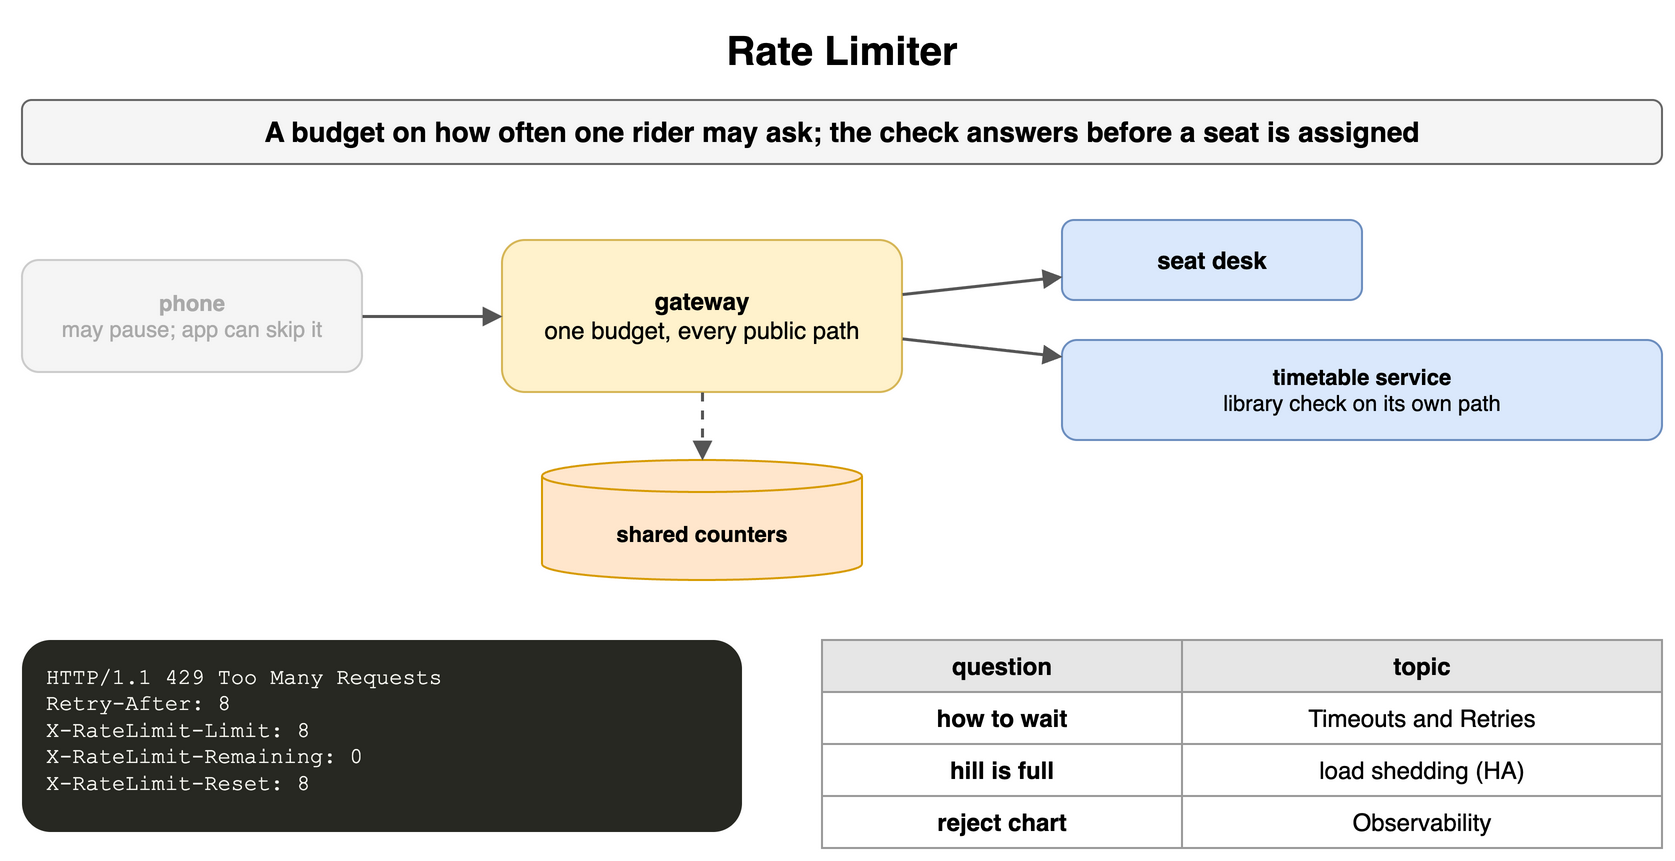

The diagram above was exported from draw.io. Its source (the exported page's mxGraphModel, read from the mxfile embedded in the PNG):
<mxGraphModel dx="900" dy="430" grid="1" gridSize="10" guides="1" tooltips="1" connect="1" arrows="1" fold="1" page="1" pageScale="1" pageWidth="900" pageHeight="430" math="0" shadow="0">
  <root>
    <mxCell id="0" />
    <mxCell id="1" parent="0" />
    <mxCell id="a1" value="Rate Limiter" style="text;html=1;align=center;verticalAlign=middle;whiteSpace=wrap;fontSize=20;fontStyle=1;" vertex="1" parent="1">
      <mxGeometry x="40" y="10" width="820" height="30" as="geometry" />
    </mxCell>
    <mxCell id="a2" value="A budget on how often one rider may ask; the check answers before a seat is assigned" style="rounded=1;whiteSpace=wrap;html=1;fillColor=#f5f5f5;strokeColor=#666666;fontStyle=1;fontSize=14;" vertex="1" parent="1">
      <mxGeometry x="40" y="50" width="820" height="32" as="geometry" />
    </mxCell>
    <mxCell id="a3" value="phone&lt;br&gt;&lt;span style='font-weight:normal'&gt;may pause; app can skip it&lt;/span&gt;" style="rounded=1;whiteSpace=wrap;html=1;fillColor=#f5f5f5;strokeColor=#cccccc;fontSize=11;align=center;fontStyle=1;fontColor=#aaaaaa;" vertex="1" parent="1">
      <mxGeometry x="40" y="130" width="170" height="56" as="geometry" />
    </mxCell>
    <mxCell id="a4" value="gateway&lt;br&gt;&lt;span style='font-weight:normal'&gt;one budget, every public path&lt;/span&gt;" style="rounded=1;whiteSpace=wrap;html=1;fillColor=#fff2cc;strokeColor=#d6b656;fontSize=12;align=center;fontStyle=1;" vertex="1" parent="1">
      <mxGeometry x="280" y="120" width="200" height="76" as="geometry" />
    </mxCell>
    <mxCell id="a5" value="shared counters" style="shape=cylinder3;whiteSpace=wrap;html=1;boundedLbl=1;backgroundOutline=1;size=8;fillColor=#ffe6cc;strokeColor=#d79b00;fontStyle=1;fontSize=11;" vertex="1" parent="1">
      <mxGeometry x="300" y="230" width="160" height="60" as="geometry" />
    </mxCell>
    <mxCell id="a6" value="seat desk" style="rounded=1;whiteSpace=wrap;html=1;fillColor=#dae8fc;strokeColor=#6c8ebf;fontSize=12;align=center;fontStyle=1;" vertex="1" parent="1">
      <mxGeometry x="560" y="110" width="150" height="40" as="geometry" />
    </mxCell>
    <mxCell id="a7" value="timetable service&lt;br&gt;&lt;span style='font-weight:normal'&gt;library check on its own path&lt;/span&gt;" style="rounded=1;whiteSpace=wrap;html=1;fillColor=#dae8fc;strokeColor=#6c8ebf;fontSize=11;align=center;fontStyle=1;" vertex="1" parent="1">
      <mxGeometry x="560" y="170" width="300" height="50" as="geometry" />
    </mxCell>
    <mxCell id="a8" value="" style="endArrow=block;endSize=6;html=1;strokeWidth=1.5;strokeColor=#555555;fontSize=11;labelBackgroundColor=#ffffff;" edge="1" parent="1" source="a3" target="a4">
      <mxGeometry relative="1" as="geometry" />
    </mxCell>
    <mxCell id="a9" value="" style="endArrow=block;endSize=6;html=1;strokeWidth=1.5;strokeColor=#555555;fontSize=11;labelBackgroundColor=#ffffff;dashed=1;" edge="1" parent="1" source="a4" target="a5">
      <mxGeometry relative="1" as="geometry" />
    </mxCell>
    <mxCell id="a10" value="" style="endArrow=block;endSize=6;html=1;strokeWidth=1.5;strokeColor=#555555;fontSize=11;labelBackgroundColor=#ffffff;" edge="1" parent="1" source="a4" target="a6">
      <mxGeometry relative="1" as="geometry" />
    </mxCell>
    <mxCell id="a11" value="" style="endArrow=block;endSize=6;html=1;strokeWidth=1.5;strokeColor=#555555;fontSize=11;labelBackgroundColor=#ffffff;" edge="1" parent="1" source="a4" target="a7">
      <mxGeometry relative="1" as="geometry" />
    </mxCell>
    <mxCell id="a12" value="HTTP/1.1&amp;nbsp;429&amp;nbsp;Too&amp;nbsp;Many&amp;nbsp;Requests&lt;br&gt;Retry-After:&amp;nbsp;8&lt;br&gt;X-RateLimit-Limit:&amp;nbsp;8&lt;br&gt;X-RateLimit-Remaining:&amp;nbsp;0&lt;br&gt;X-RateLimit-Reset:&amp;nbsp;8" style="rounded=1;whiteSpace=wrap;html=1;align=left;verticalAlign=top;spacingLeft=10;spacingTop=6;fontFamily=Courier New;fontSize=11;fillColor=#272822;fontColor=#f8f8f2;strokeColor=none;" vertex="1" parent="1">
      <mxGeometry x="40" y="320" width="360" height="96" as="geometry" />
    </mxCell>
    <mxCell id="a13" value="question" style="whiteSpace=wrap;html=1;fillColor=#e6e6e6;strokeColor=#999999;fontStyle=1;fontSize=12;" vertex="1" parent="1">
      <mxGeometry x="440" y="320" width="180" height="26" as="geometry" />
    </mxCell>
    <mxCell id="a14" value="topic" style="whiteSpace=wrap;html=1;fillColor=#e6e6e6;strokeColor=#999999;fontStyle=1;fontSize=12;" vertex="1" parent="1">
      <mxGeometry x="620" y="320" width="240" height="26" as="geometry" />
    </mxCell>
    <mxCell id="a15" value="how to wait" style="whiteSpace=wrap;html=1;strokeColor=#999999;fontSize=12;fillColor=#ffffff;fontStyle=1;" vertex="1" parent="1">
      <mxGeometry x="440" y="346" width="180" height="26" as="geometry" />
    </mxCell>
    <mxCell id="a16" value="Timeouts and Retries" style="whiteSpace=wrap;html=1;strokeColor=#999999;fontSize=12;fillColor=#ffffff;" vertex="1" parent="1">
      <mxGeometry x="620" y="346" width="240" height="26" as="geometry" />
    </mxCell>
    <mxCell id="a17" value="hill is full" style="whiteSpace=wrap;html=1;strokeColor=#999999;fontSize=12;fillColor=#ffffff;fontStyle=1;" vertex="1" parent="1">
      <mxGeometry x="440" y="372" width="180" height="26" as="geometry" />
    </mxCell>
    <mxCell id="a18" value="load shedding (HA)" style="whiteSpace=wrap;html=1;strokeColor=#999999;fontSize=12;fillColor=#ffffff;" vertex="1" parent="1">
      <mxGeometry x="620" y="372" width="240" height="26" as="geometry" />
    </mxCell>
    <mxCell id="a19" value="reject chart" style="whiteSpace=wrap;html=1;strokeColor=#999999;fontSize=12;fillColor=#ffffff;fontStyle=1;" vertex="1" parent="1">
      <mxGeometry x="440" y="398" width="180" height="26" as="geometry" />
    </mxCell>
    <mxCell id="a20" value="Observability" style="whiteSpace=wrap;html=1;strokeColor=#999999;fontSize=12;fillColor=#ffffff;" vertex="1" parent="1">
      <mxGeometry x="620" y="398" width="240" height="26" as="geometry" />
    </mxCell>
  </root>
</mxGraphModel>